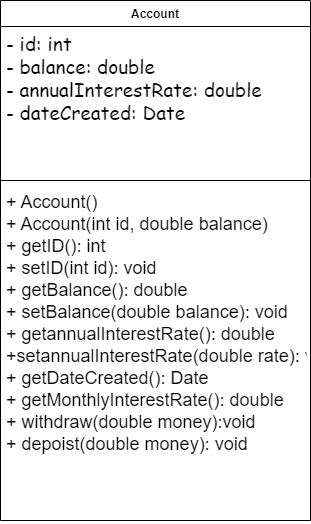

The diagram above was exported from draw.io. Its source (the exported page's mxGraphModel, read from the mxfile embedded in the PNG):
<mxGraphModel dx="1038" dy="624" grid="1" gridSize="10" guides="1" tooltips="1" connect="1" arrows="1" fold="1" page="1" pageScale="1" pageWidth="850" pageHeight="1100" math="0" shadow="0">
  <root>
    <mxCell id="0" />
    <mxCell id="1" parent="0" />
    <mxCell id="zb_PkPoXXCZy8DfTN6pt-5" value="Account" style="swimlane;fontStyle=1;align=center;verticalAlign=top;childLayout=stackLayout;horizontal=1;startSize=26;horizontalStack=0;resizeParent=1;resizeParentMax=0;resizeLast=0;collapsible=1;marginBottom=0;" parent="1" vertex="1">
      <mxGeometry x="180" y="190" width="310" height="520" as="geometry" />
    </mxCell>
    <mxCell id="zb_PkPoXXCZy8DfTN6pt-6" value="- id: int&#10;- balance: double&#10;- annualInterestRate: double&#10;- dateCreated: Date" style="text;strokeColor=none;fillColor=none;align=left;verticalAlign=top;spacingLeft=4;spacingRight=4;overflow=hidden;rotatable=0;points=[[0,0.5],[1,0.5]];portConstraint=eastwest;fontSize=19;fontFamily=Comic Sans MS;" parent="zb_PkPoXXCZy8DfTN6pt-5" vertex="1">
      <mxGeometry y="26" width="310" height="150" as="geometry" />
    </mxCell>
    <mxCell id="zb_PkPoXXCZy8DfTN6pt-7" value="" style="line;strokeWidth=1;fillColor=none;align=left;verticalAlign=middle;spacingTop=-1;spacingLeft=3;spacingRight=3;rotatable=0;labelPosition=right;points=[];portConstraint=eastwest;" parent="zb_PkPoXXCZy8DfTN6pt-5" vertex="1">
      <mxGeometry y="176" width="310" height="8" as="geometry" />
    </mxCell>
    <mxCell id="zb_PkPoXXCZy8DfTN6pt-8" value="+ Account()&#10;+ Account(int id, double balance)&#10;+ getID(): int&#10;+ setID(int id): void&#10;+ getBalance(): double&#10;+ setBalance(double balance): void&#10;+ getannualInterestRate(): double&#10;+setannualInterestRate(double rate): void&#10;+ getDateCreated(): Date&#10;+ getMonthlyInterestRate(): double&#10;+ withdraw(double money):void&#10;+ depoist(double money): void&#10;" style="text;strokeColor=none;fillColor=none;align=left;verticalAlign=top;spacingLeft=4;spacingRight=4;overflow=hidden;rotatable=0;points=[[0,0.5],[1,0.5]];portConstraint=eastwest;fontSize=18;" parent="zb_PkPoXXCZy8DfTN6pt-5" vertex="1">
      <mxGeometry y="184" width="310" height="336" as="geometry" />
    </mxCell>
  </root>
</mxGraphModel>